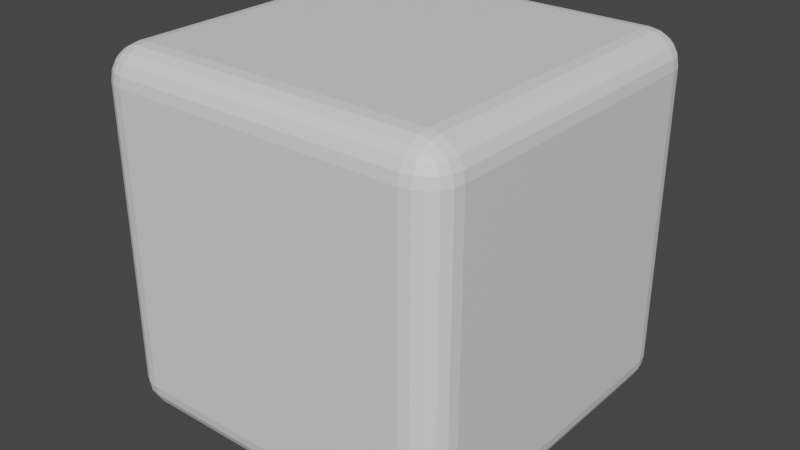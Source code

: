 # Source: Box.blend  (saved by Blender 3.5.10; exported with 4.5.12 LTS)
import bpy
from mathutils import Matrix  # noqa: F401  (used for matrix-valued properties, if any)

bpy.ops.wm.read_factory_settings(use_empty=True)
scene = bpy.context.scene
scene.name = 'Scene'

# ---- collections
col_collection = bpy.data.collections.new('Collection'); scene.collection.children.link(col_collection)

# ---- materials (node trees are filled in below, after node groups)
mat_material = bpy.data.materials.new('Material')
mat_material.alpha_threshold = 0.0
mat_material.use_transparent_shadow = False
mat_material.roughness = 0.5
mat_material.line_color = (0.0, 0.0, 0.0, 1.0)

# ---- material node trees
mat_material.use_nodes = True; mat_material.node_tree.nodes.clear()
_N = mat_material.node_tree.nodes; _L = mat_material.node_tree.links
n0 = _N.new('ShaderNodeOutputMaterial'); n0.name = 'Material Output'; n0.location = (300, 300)
n1 = _N.new('ShaderNodeBsdfPrincipled'); n1.name = 'Principled BSDF'; n1.location = (10, 300)
n1.distribution = 'GGX'
n1.subsurface_method = 'RANDOM_WALK_SKIN'
n1.inputs[3].default_value = 1.45
n1.inputs[27].default_value = (0.0, 0.0, 0.0, 1.0)
n1.inputs[28].default_value = 1.0
_L.new(n1.outputs[0], n0.inputs[0])
n0.is_active_output = True

# ---- world
world_world = bpy.data.worlds.new('World'); scene.world = world_world
world_world.use_nodes = True; world_world.node_tree.nodes.clear()
_N = world_world.node_tree.nodes; _L = world_world.node_tree.links
n0 = _N.new('ShaderNodeOutputWorld'); n0.name = 'World Output'; n0.location = (300, 300)
n1 = _N.new('ShaderNodeBackground'); n1.name = 'Background'; n1.location = (10, 300)
n1.inputs[0].default_value = (0.05088, 0.05088, 0.05088, 1.0)
_L.new(n1.outputs[0], n0.inputs[0])
n0.is_active_output = True
world_world.color = (0.05088, 0.05088, 0.05088)
world_world.use_sun_shadow = False
world_world.sun_shadow_jitter_overblur = 0.0

# ---- meshes
me_cube = bpy.data.meshes.new('Cube')
me_cube.from_pydata([(1.0, 1.0, 1.0), (1.0, 1.0, -1.0), (1.0, -1.0, 1.0), (1.0, -1.0, -1.0), (-1.0, 1.0, 1.0), (-1.0, 1.0, -1.0), (-1.0, -1.0, 1.0), (-1.0, -1.0, -1.0)], [], [(0, 4, 6, 2), (3, 2, 6, 7), (7, 6, 4, 5), (5, 1, 3, 7), (1, 0, 2, 3), (5, 4, 0, 1)])
_uv = me_cube.uv_layers.new(name='UVMap')
_uv.uv.foreach_set('vector', [0.625, 0.5, 0.875, 0.5, 0.875, 0.75, 0.625, 0.75, 0.375, 0.75, 0.625, 0.75, 0.625, 1.0, 0.375, 1.0, 0.375, 0.0, 0.625, 0.0, 0.625, 0.25, 0.375, 0.25, 0.125, 0.5, 0.375, 0.5, 0.375, 0.75, 0.125, 0.75, 0.375, 0.5, 0.625, 0.5, 0.625, 0.75, 0.375, 0.75, 0.375, 0.25, 0.625, 0.25, 0.625, 0.5, 0.375, 0.5])
me_cube.materials.append(mat_material)
me_cube.use_mirror_vertex_groups = False
me_cube.update()

# ---- objects
ob_cube = bpy.data.objects.new('Cube', me_cube)

# ---- transforms, parenting, visibility, modifiers, constraints
ob_cube.location = (0.0, 0.0, 0.0)
ob_cube.lock_rotations_4d = False
ob_cube.empty_display_type = 'ARROWS'
ob_cube.lineart.crease_threshold = 0.0
_m = ob_cube.modifiers.new('Bevel', 'BEVEL')
_m.width = 0.18
_m.width_pct = 0.18
_m.segments = 5

# ---- collection membership
col_collection.objects.link(ob_cube)

# ---- scene / render settings (as saved in the file)
scene.frame_start = 1; scene.frame_end = 250; scene.frame_set(1)
scene.render.engine = 'BLENDER_EEVEE_NEXT'
scene.cycles.sampling_pattern = 'TABULATED_SOBOL'
scene.view_settings.view_transform = 'Filmic'
bpy.context.view_layer.update()

# ---- added for rendering (the .blend has no active camera and no usable light): camera, sun
cam_auto = bpy.data.cameras.new('AutoCamera')
cam_auto.lens = 50.0
cam_auto.sensor_width = 36.0
cam_auto.clip_end = 1000.0
ob_auto_camera = bpy.data.objects.new('AutoCamera', cam_auto)
scene.collection.objects.link(ob_auto_camera)
ob_auto_camera.location = (3.20507, -3.84609, 2.56406)
ob_auto_camera.rotation_euler = (1.09748, -7.21219e-08, 0.694738)
scene.camera = ob_auto_camera
light_auto_sun = bpy.data.lights.new('AutoSun', 'SUN')
light_auto_sun.energy = 3.0
light_auto_sun.angle = 0.0523599
ob_auto_sun = bpy.data.objects.new('AutoSun', light_auto_sun)
scene.collection.objects.link(ob_auto_sun)
ob_auto_sun.rotation_euler = (0.872665, 0.174533, 0.523599)
bpy.context.view_layer.update()
